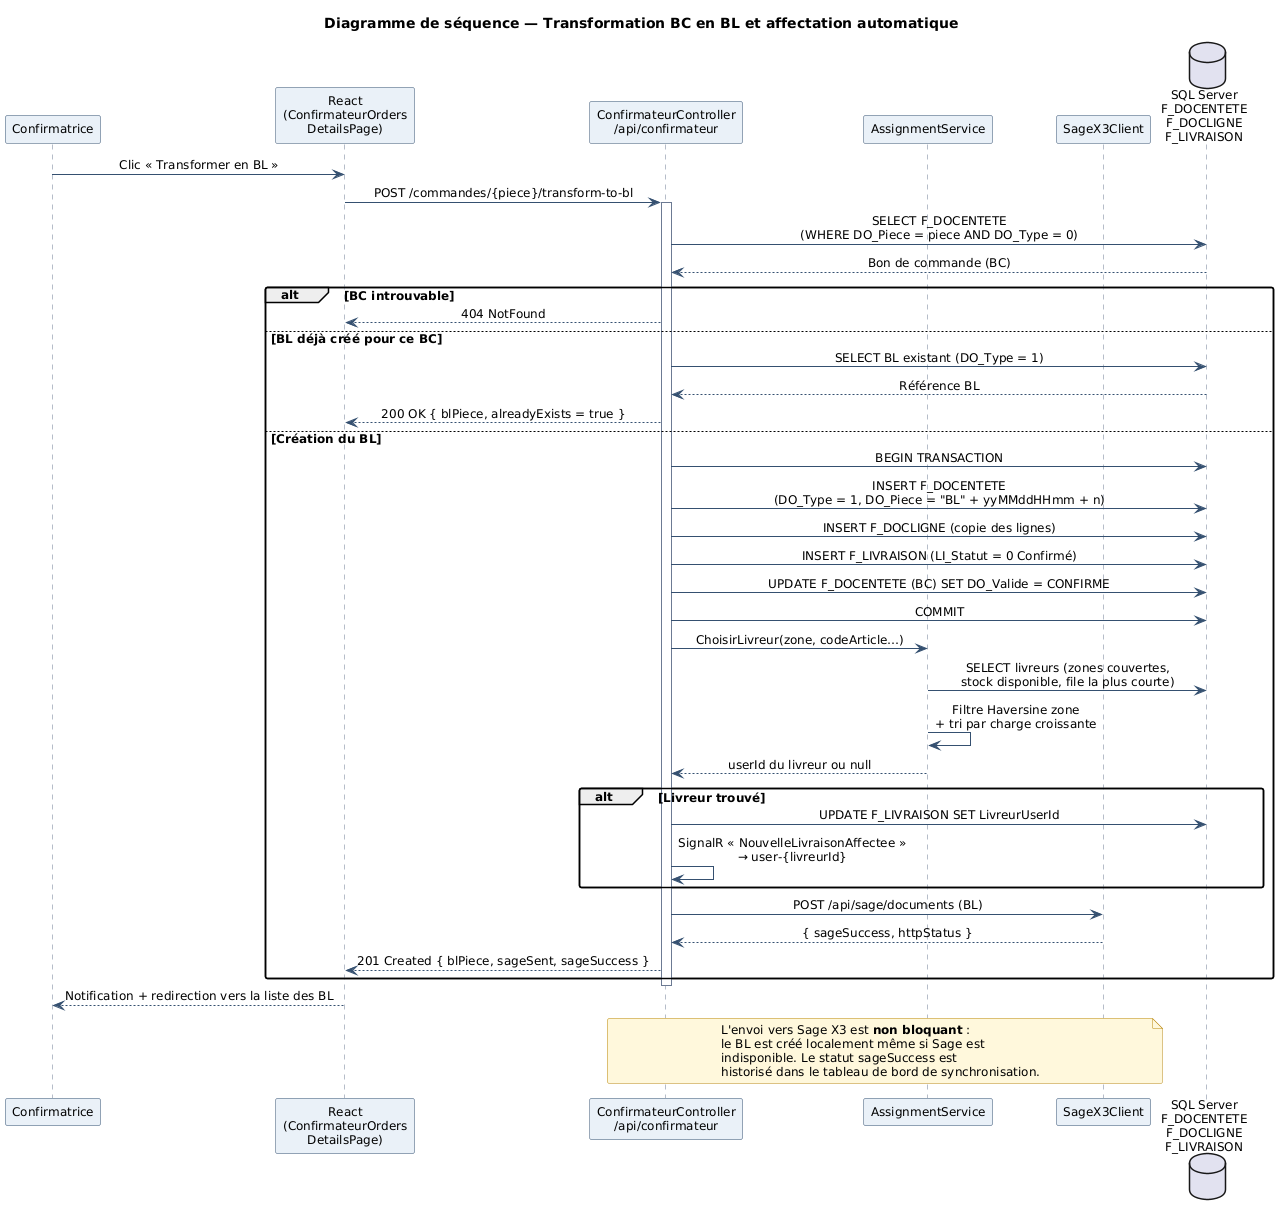

The diagram above was rendered by PlantUML. Its source (embedded in the PNG):
@startuml
title Diagramme de séquence — Transformation BC en BL et affectation automatique

skinparam backgroundColor white
skinparam handwritten false
skinparam shadowing false
skinparam roundCorner 4
skinparam DefaultFontName Arial
skinparam DefaultFontSize 12
skinparam TitleFontStyle bold
skinparam TitleFontSize 14
skinparam ArrowColor #355070
skinparam ActorBorderColor #355070
skinparam ActorBackgroundColor #EAF1F8
skinparam UsecaseBorderColor #355070
skinparam UsecaseBackgroundColor #F4F9FD
skinparam RectangleBorderColor #355070
skinparam RectangleBackgroundColor #FBFCFE
skinparam ParticipantBorderColor #355070
skinparam ParticipantBackgroundColor #EAF1F8
skinparam SequenceLifeLineBorderColor #6C7A93
skinparam SequenceMessageAlign center
skinparam NoteBackgroundColor #FFF8DC
skinparam NoteBorderColor #B8860B

participant "Confirmatrice" as CF
participant "React\n(ConfirmateurOrders\nDetailsPage)" as R
participant "ConfirmateurController\n/api/confirmateur" as CC
participant "AssignmentService" as AS
participant "SageX3Client" as SAGE
database  "SQL Server\nF_DOCENTETE\nF_DOCLIGNE\nF_LIVRAISON" as DB

CF -> R : Clic « Transformer en BL »
R -> CC : POST /commandes/{piece}/transform-to-bl
activate CC

CC -> DB : SELECT F_DOCENTETE\n(WHERE DO_Piece = piece AND DO_Type = 0)
DB --> CC : Bon de commande (BC)

alt BC introuvable
  CC --> R : 404 NotFound
else BL déjà créé pour ce BC
  CC -> DB : SELECT BL existant (DO_Type = 1)
  DB --> CC : Référence BL
  CC --> R : 200 OK { blPiece, alreadyExists = true }
else Création du BL
  CC -> DB : BEGIN TRANSACTION
  CC -> DB : INSERT F_DOCENTETE\n(DO_Type = 1, DO_Piece = "BL" + yyMMddHHmm + n)
  CC -> DB : INSERT F_DOCLIGNE (copie des lignes)
  CC -> DB : INSERT F_LIVRAISON (LI_Statut = 0 Confirmé)
  CC -> DB : UPDATE F_DOCENTETE (BC) SET DO_Valide = CONFIRME
  CC -> DB : COMMIT

  CC -> AS : ChoisirLivreur(zone, codeArticle…)
  AS -> DB : SELECT livreurs (zones couvertes,\nstock disponible, file la plus courte)
  AS -> AS : Filtre Haversine zone\n+ tri par charge croissante
  AS --> CC : userId du livreur ou null

  alt Livreur trouvé
    CC -> DB : UPDATE F_LIVRAISON SET LivreurUserId
    CC -> CC : SignalR « NouvelleLivraisonAffectee »\n→ user-{livreurId}
  end

  CC -> SAGE : POST /api/sage/documents (BL)
  SAGE --> CC : { sageSuccess, httpStatus }
  CC --> R : 201 Created { blPiece, sageSent, sageSuccess }
end

deactivate CC
R --> CF : Notification + redirection vers la liste des BL

note over CC, SAGE
  L'envoi vers Sage X3 est **non bloquant** :
  le BL est créé localement même si Sage est
  indisponible. Le statut sageSuccess est
  historisé dans le tableau de bord de synchronisation.
end note
@enduml